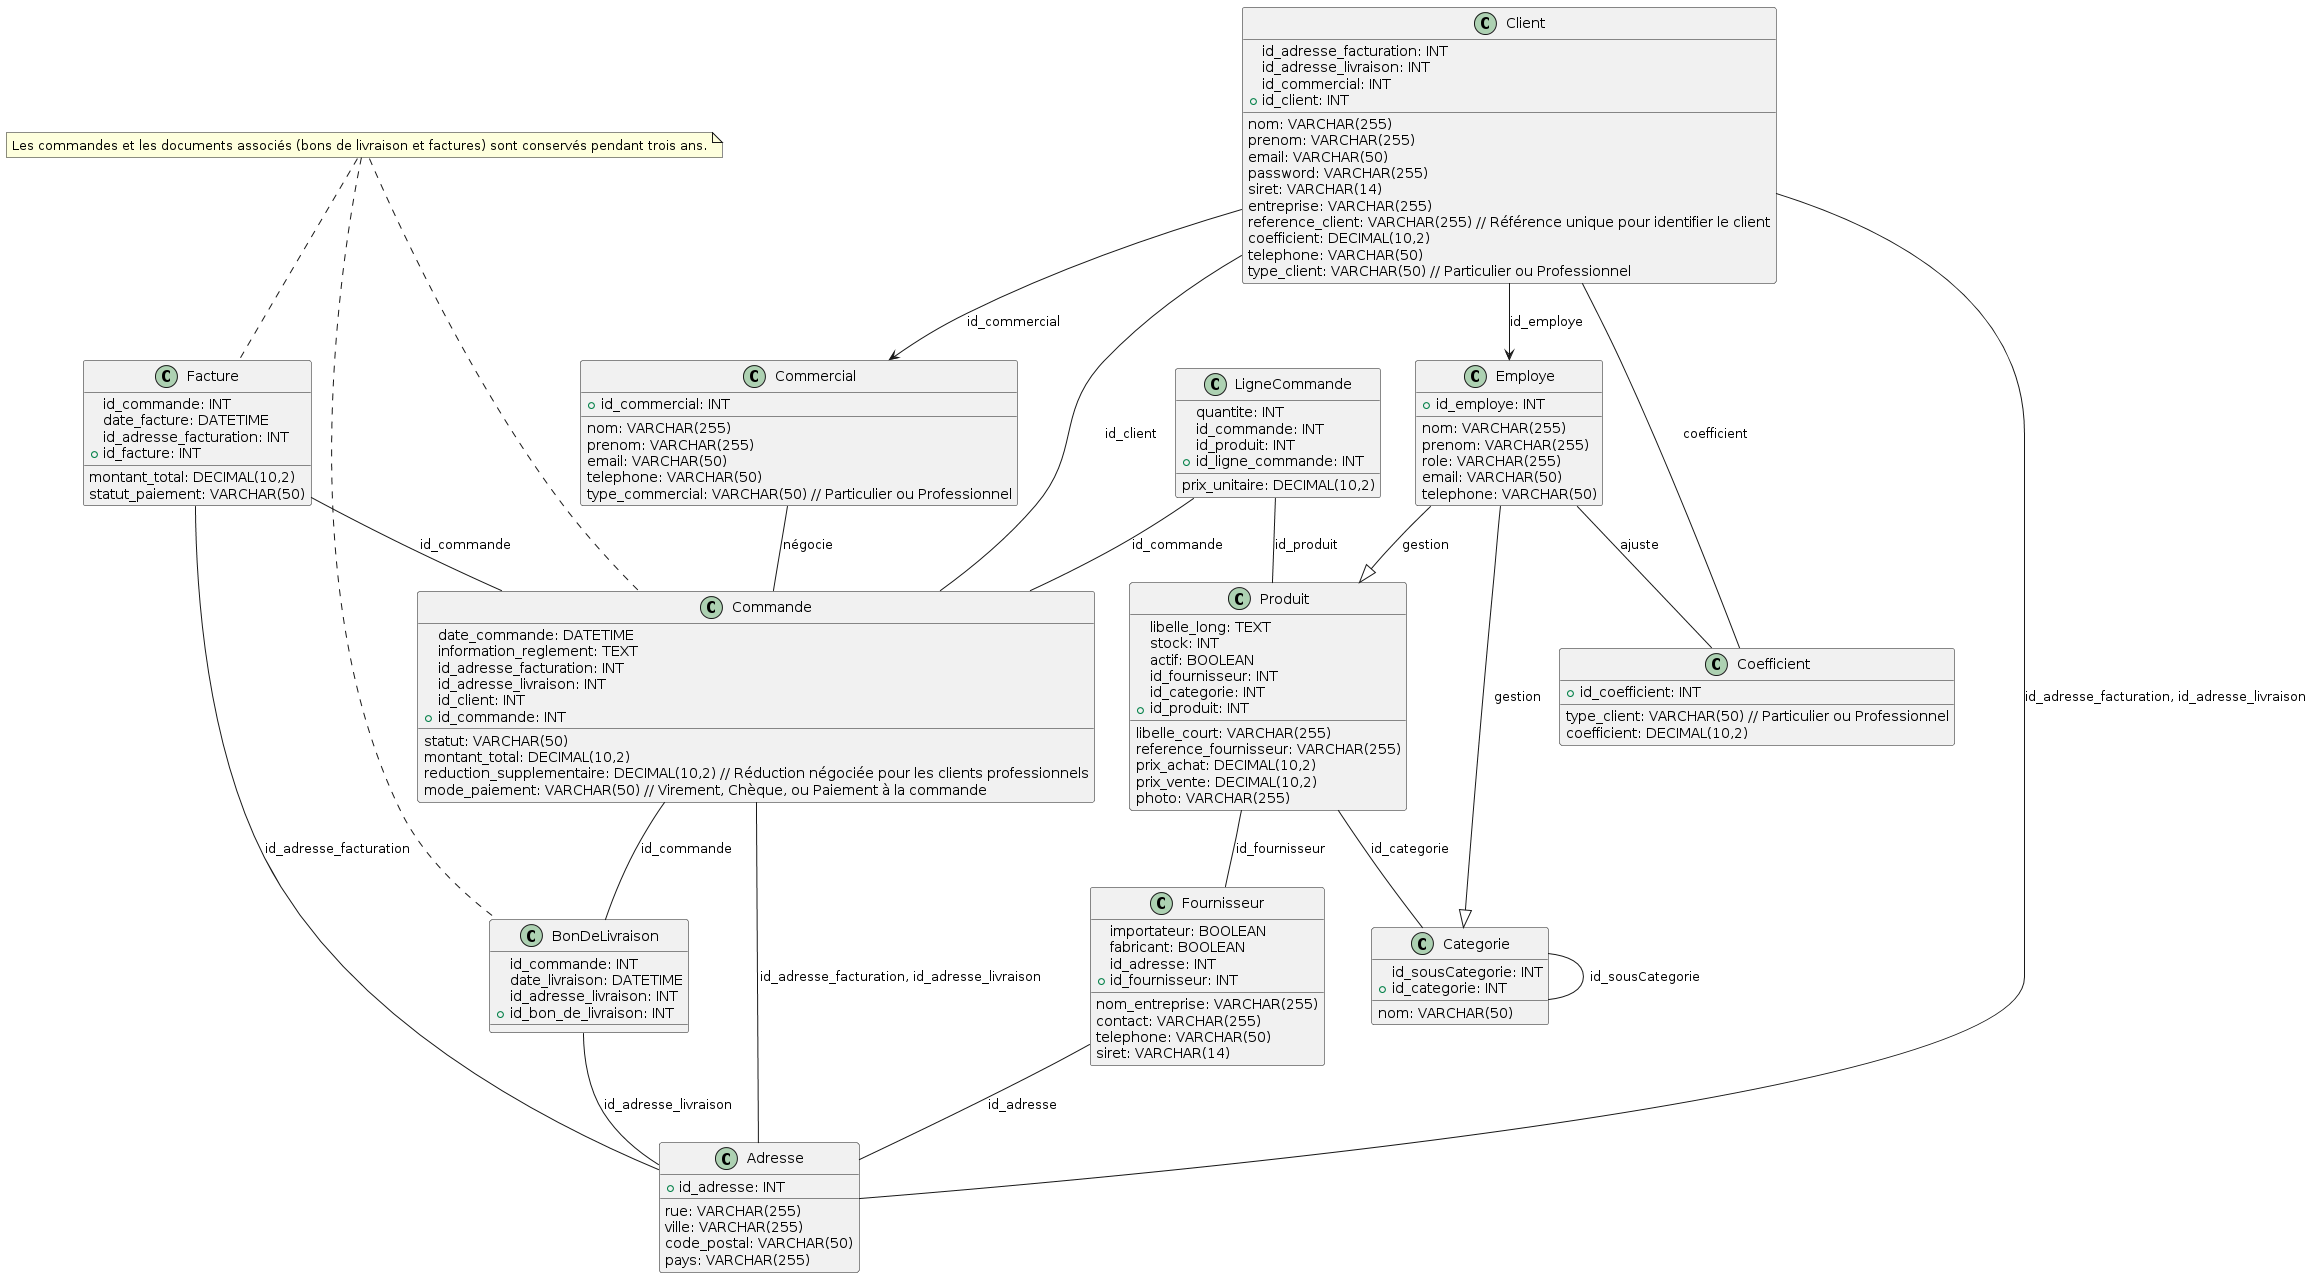

The diagram above was rendered by PlantUML. Its source (embedded in the PNG):
@startuml
class Adresse {
  rue: VARCHAR(255)
  ville: VARCHAR(255)
  code_postal: VARCHAR(50)
  pays: VARCHAR(255)
  +id_adresse: INT
}

class Client {
  nom: VARCHAR(255)
  prenom: VARCHAR(255)
  email: VARCHAR(50)
  password: VARCHAR(255)
  siret: VARCHAR(14)
  entreprise: VARCHAR(255)
  reference_client: VARCHAR(255) // Référence unique pour identifier le client
  coefficient: DECIMAL(10,2)
  telephone: VARCHAR(50)
  id_adresse_facturation: INT
  id_adresse_livraison: INT
  type_client: VARCHAR(50) // Particulier ou Professionnel
  id_commercial: INT
  +id_client: INT
}

class Employe {
  nom: VARCHAR(255)
  prenom: VARCHAR(255)
  role: VARCHAR(255)
  email: VARCHAR(50)
  telephone: VARCHAR(50)
  +id_employe: INT
}

class Commercial {
  nom: VARCHAR(255)
  prenom: VARCHAR(255)
  email: VARCHAR(50)
  telephone: VARCHAR(50)
  +id_commercial: INT
  type_commercial: VARCHAR(50) // Particulier ou Professionnel
}

class Fournisseur {
  nom_entreprise: VARCHAR(255)
  contact: VARCHAR(255)
  telephone: VARCHAR(50)
  siret: VARCHAR(14)
  importateur: BOOLEAN
  fabricant: BOOLEAN
  id_adresse: INT
  +id_fournisseur: INT
}

class Produit {
  libelle_court: VARCHAR(255)
  libelle_long: TEXT
  reference_fournisseur: VARCHAR(255)
  prix_achat: DECIMAL(10,2)
  prix_vente: DECIMAL(10,2)
  photo: VARCHAR(255)
  stock: INT
  actif: BOOLEAN
  id_fournisseur: INT
  id_categorie: INT
  +id_produit: INT
}

class Categorie {
  nom: VARCHAR(50)
  id_sousCategorie: INT
  +id_categorie: INT
}

class Commande {
  date_commande: DATETIME
  statut: VARCHAR(50)
  montant_total: DECIMAL(10,2)
  reduction_supplementaire: DECIMAL(10,2) // Réduction négociée pour les clients professionnels
  mode_paiement: VARCHAR(50) // Virement, Chèque, ou Paiement à la commande
  information_reglement: TEXT
  id_adresse_facturation: INT
  id_adresse_livraison: INT
  id_client: INT
  +id_commande: INT
}

class LigneCommande {
  quantite: INT
  prix_unitaire: DECIMAL(10,2)
  id_commande: INT
  id_produit: INT
  +id_ligne_commande: INT
}

class BonDeLivraison {
  id_commande: INT
  date_livraison: DATETIME
  id_adresse_livraison: INT
  +id_bon_de_livraison: INT
}

class Facture {
  id_commande: INT
  date_facture: DATETIME
  montant_total: DECIMAL(10,2)
  statut_paiement: VARCHAR(50)
  id_adresse_facturation: INT
  +id_facture: INT
}

class Coefficient {
  type_client: VARCHAR(50) // Particulier ou Professionnel
  coefficient: DECIMAL(10,2)
  +id_coefficient: INT
}

note "Les commandes et les documents associés (bons de livraison et factures) sont conservés pendant trois ans." as N1

Client -- Adresse: id_adresse_facturation, id_adresse_livraison
Client --> Employe: id_employe
Client --> Commercial: id_commercial
Commande -- Client: id_client
Commande -- Adresse: id_adresse_facturation, id_adresse_livraison
Commande -- BonDeLivraison: id_commande
Fournisseur -- Adresse: id_adresse
Produit -- Fournisseur: id_fournisseur
Produit -- Categorie: id_categorie
LigneCommande -- Commande: id_commande
LigneCommande -- Produit: id_produit
BonDeLivraison -- Adresse: id_adresse_livraison
Facture -- Commande: id_commande
Facture -- Adresse: id_adresse_facturation
Categorie -- Categorie: id_sousCategorie
Employe --|> Produit: gestion
Employe --|> Categorie: gestion
Client -- Coefficient: coefficient
Employe -- Coefficient: ajuste
Commercial -- Commande: négocie

N1 .. Commande
N1 .. BonDeLivraison
N1 .. Facture
@enduml